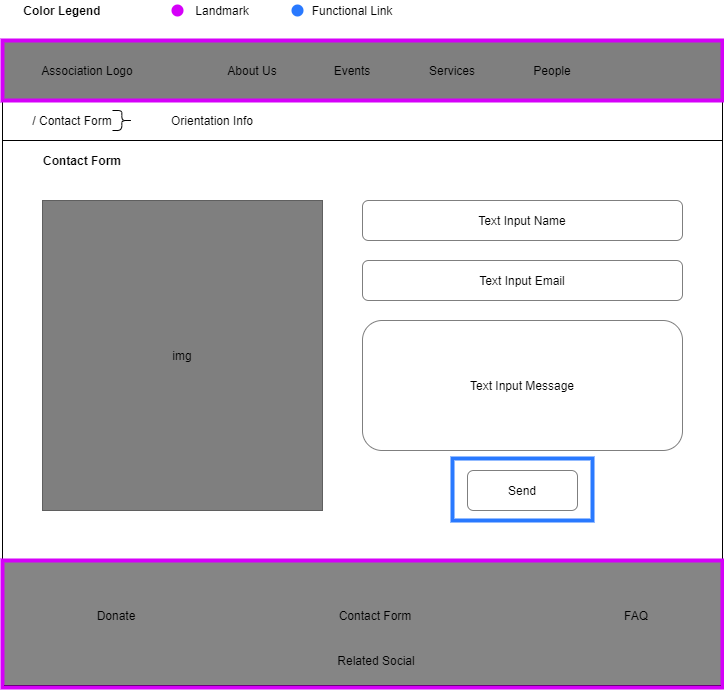

The diagram above was exported from draw.io. Its source (the exported page's mxGraphModel, read from the mxfile embedded in the PNG):
<mxGraphModel dx="1043" dy="517" grid="1" gridSize="10" guides="1" tooltips="1" connect="1" arrows="1" fold="1" page="1" pageScale="1" pageWidth="827" pageHeight="1169" math="0" shadow="0">
  <root>
    <mxCell id="0" />
    <mxCell id="1" parent="0" />
    <mxCell id="DDU2CZ-y-U2Bd8dDzV6b-77" value="&lt;span style=&quot;font-weight: normal&quot;&gt;&lt;font color=&quot;#000000&quot;&gt;&amp;nbsp; &amp;nbsp; &amp;nbsp; Functional Link&lt;/font&gt;&lt;/span&gt;" style="text;html=1;strokeColor=none;fillColor=none;align=center;verticalAlign=middle;whiteSpace=wrap;rounded=0;fontColor=#00C853;fontStyle=1" parent="1" vertex="1">
      <mxGeometry x="320" width="120" height="20" as="geometry" />
    </mxCell>
    <mxCell id="DDU2CZ-y-U2Bd8dDzV6b-1" value="" style="rounded=0;whiteSpace=wrap;html=1;fillColor=#000000;gradientColor=none;opacity=50;" parent="1" vertex="1">
      <mxGeometry x="40" y="40" width="720" height="60" as="geometry" />
    </mxCell>
    <mxCell id="DDU2CZ-y-U2Bd8dDzV6b-2" value="Association Logo" style="text;html=1;strokeColor=none;fillColor=none;align=center;verticalAlign=middle;whiteSpace=wrap;rounded=0;" parent="1" vertex="1">
      <mxGeometry x="60" y="60" width="130" height="20" as="geometry" />
    </mxCell>
    <mxCell id="DDU2CZ-y-U2Bd8dDzV6b-3" value="About Us" style="text;html=1;strokeColor=none;fillColor=none;align=center;verticalAlign=middle;whiteSpace=wrap;rounded=0;" parent="1" vertex="1">
      <mxGeometry x="240" y="60" width="100" height="20" as="geometry" />
    </mxCell>
    <mxCell id="DDU2CZ-y-U2Bd8dDzV6b-4" value="Events" style="text;html=1;strokeColor=none;fillColor=none;align=center;verticalAlign=middle;whiteSpace=wrap;rounded=0;" parent="1" vertex="1">
      <mxGeometry x="340" y="60" width="100" height="20" as="geometry" />
    </mxCell>
    <mxCell id="DDU2CZ-y-U2Bd8dDzV6b-5" value="Services" style="text;html=1;strokeColor=none;fillColor=none;align=center;verticalAlign=middle;whiteSpace=wrap;rounded=0;" parent="1" vertex="1">
      <mxGeometry x="440" y="60" width="100" height="20" as="geometry" />
    </mxCell>
    <mxCell id="DDU2CZ-y-U2Bd8dDzV6b-6" value="People" style="text;html=1;strokeColor=none;fillColor=none;align=center;verticalAlign=middle;whiteSpace=wrap;rounded=0;" parent="1" vertex="1">
      <mxGeometry x="540" y="60" width="100" height="20" as="geometry" />
    </mxCell>
    <mxCell id="DDU2CZ-y-U2Bd8dDzV6b-7" value="&lt;span style=&quot;font-weight: normal&quot;&gt;&lt;font color=&quot;#000000&quot;&gt;Landmark&lt;/font&gt;&lt;/span&gt;" style="text;html=1;strokeColor=none;fillColor=none;align=center;verticalAlign=middle;whiteSpace=wrap;rounded=0;fontColor=#00C853;fontStyle=1" parent="1" vertex="1">
      <mxGeometry x="200" width="120" height="20" as="geometry" />
    </mxCell>
    <mxCell id="DDU2CZ-y-U2Bd8dDzV6b-9" value="" style="rounded=0;whiteSpace=wrap;html=1;fillColor=#858585;gradientColor=none;" parent="1" vertex="1">
      <mxGeometry x="40" y="560" width="720" height="125" as="geometry" />
    </mxCell>
    <mxCell id="DDU2CZ-y-U2Bd8dDzV6b-10" value="Related Social" style="text;html=1;strokeColor=none;fillColor=none;align=center;verticalAlign=middle;whiteSpace=wrap;rounded=0;" parent="1" vertex="1">
      <mxGeometry x="349" y="650" width="130" height="20" as="geometry" />
    </mxCell>
    <mxCell id="DDU2CZ-y-U2Bd8dDzV6b-11" value="Contact Form" style="text;html=1;strokeColor=none;fillColor=none;align=center;verticalAlign=middle;whiteSpace=wrap;rounded=0;" parent="1" vertex="1">
      <mxGeometry x="348" y="605" width="130" height="20" as="geometry" />
    </mxCell>
    <mxCell id="DDU2CZ-y-U2Bd8dDzV6b-12" value="FAQ" style="text;html=1;strokeColor=none;fillColor=none;align=center;verticalAlign=middle;whiteSpace=wrap;rounded=0;" parent="1" vertex="1">
      <mxGeometry x="609" y="605" width="130" height="20" as="geometry" />
    </mxCell>
    <mxCell id="DDU2CZ-y-U2Bd8dDzV6b-13" value="Donate" style="text;html=1;strokeColor=none;fillColor=none;align=center;verticalAlign=middle;whiteSpace=wrap;rounded=0;" parent="1" vertex="1">
      <mxGeometry x="89" y="605" width="130" height="20" as="geometry" />
    </mxCell>
    <mxCell id="DDU2CZ-y-U2Bd8dDzV6b-14" value="" style="endArrow=none;html=1;entryX=0;entryY=1;entryDx=0;entryDy=0;exitX=0;exitY=0;exitDx=0;exitDy=0;" parent="1" source="DDU2CZ-y-U2Bd8dDzV6b-9" target="DDU2CZ-y-U2Bd8dDzV6b-1" edge="1">
      <mxGeometry width="50" height="50" relative="1" as="geometry">
        <mxPoint x="40" y="280" as="sourcePoint" />
        <mxPoint x="100" y="140" as="targetPoint" />
      </mxGeometry>
    </mxCell>
    <mxCell id="DDU2CZ-y-U2Bd8dDzV6b-15" value="" style="endArrow=none;html=1;entryX=0;entryY=1;entryDx=0;entryDy=0;exitX=1;exitY=0;exitDx=0;exitDy=0;" parent="1" source="DDU2CZ-y-U2Bd8dDzV6b-22" edge="1">
      <mxGeometry width="50" height="50" relative="1" as="geometry">
        <mxPoint x="760" y="520.0000000000001" as="sourcePoint" />
        <mxPoint x="760.0000000000005" y="100" as="targetPoint" />
      </mxGeometry>
    </mxCell>
    <mxCell id="DDU2CZ-y-U2Bd8dDzV6b-21" value="" style="rounded=0;whiteSpace=wrap;html=1;fillColor=none;strokeColor=#D500F9;strokeWidth=4;" parent="1" vertex="1">
      <mxGeometry x="40" y="40" width="720" height="60" as="geometry" />
    </mxCell>
    <mxCell id="DDU2CZ-y-U2Bd8dDzV6b-22" value="" style="rounded=0;whiteSpace=wrap;html=1;fillColor=none;strokeColor=#D500F9;strokeWidth=4;" parent="1" vertex="1">
      <mxGeometry x="40" y="560" width="720" height="127" as="geometry" />
    </mxCell>
    <mxCell id="DDU2CZ-y-U2Bd8dDzV6b-23" value="" style="endArrow=none;html=1;fontColor=#FF5131;" parent="1" edge="1">
      <mxGeometry width="50" height="50" relative="1" as="geometry">
        <mxPoint x="40" y="140" as="sourcePoint" />
        <mxPoint x="760" y="140" as="targetPoint" />
      </mxGeometry>
    </mxCell>
    <mxCell id="DDU2CZ-y-U2Bd8dDzV6b-25" value="/ Contact Form" style="text;html=1;strokeColor=none;fillColor=none;align=center;verticalAlign=middle;whiteSpace=wrap;rounded=0;fontColor=#000000;opacity=50;" parent="1" vertex="1">
      <mxGeometry x="60" y="110" width="100" height="20" as="geometry" />
    </mxCell>
    <mxCell id="DDU2CZ-y-U2Bd8dDzV6b-26" value="Contact Form" style="text;html=1;strokeColor=none;fillColor=none;align=center;verticalAlign=middle;whiteSpace=wrap;rounded=0;fontColor=#000000;opacity=50;fontStyle=1" parent="1" vertex="1">
      <mxGeometry x="40" y="150" width="160" height="20" as="geometry" />
    </mxCell>
    <mxCell id="DDU2CZ-y-U2Bd8dDzV6b-27" value="" style="shape=curlyBracket;whiteSpace=wrap;html=1;rounded=1;strokeColor=#000000;strokeWidth=1;fillColor=#000000;gradientColor=none;fontColor=#000000;rotation=-180;size=0.5333343505859375;" parent="1" vertex="1">
      <mxGeometry x="150" y="110" width="20" height="20" as="geometry" />
    </mxCell>
    <mxCell id="DDU2CZ-y-U2Bd8dDzV6b-28" value="Orientation Info" style="text;html=1;strokeColor=none;fillColor=none;align=center;verticalAlign=middle;whiteSpace=wrap;rounded=0;fontColor=#000000;opacity=50;" parent="1" vertex="1">
      <mxGeometry x="180" y="110" width="140" height="20" as="geometry" />
    </mxCell>
    <mxCell id="DDU2CZ-y-U2Bd8dDzV6b-73" value="Color Legend" style="text;html=1;strokeColor=none;fillColor=none;align=center;verticalAlign=middle;whiteSpace=wrap;rounded=0;fontColor=#000000;opacity=50;fontStyle=1" parent="1" vertex="1">
      <mxGeometry x="40" width="120" height="20" as="geometry" />
    </mxCell>
    <mxCell id="DDU2CZ-y-U2Bd8dDzV6b-75" value="" style="ellipse;whiteSpace=wrap;html=1;aspect=fixed;strokeColor=#D500F9;strokeWidth=2;fillColor=#d500f9;gradientColor=none;fontColor=#000000;align=center;" parent="1" vertex="1">
      <mxGeometry x="210" y="5" width="10" height="10" as="geometry" />
    </mxCell>
    <mxCell id="DDU2CZ-y-U2Bd8dDzV6b-76" value="" style="ellipse;whiteSpace=wrap;html=1;aspect=fixed;strokeColor=#2979FF;strokeWidth=2;fillColor=#2979ff;gradientColor=none;fontColor=#000000;align=center;" parent="1" vertex="1">
      <mxGeometry x="330" y="5" width="10" height="10" as="geometry" />
    </mxCell>
    <mxCell id="qFkU4iR-tJtT1cD_49eu-3" value="img" style="rounded=0;whiteSpace=wrap;html=1;fillColor=#000000;opacity=50;" vertex="1" parent="1">
      <mxGeometry x="80" y="200" width="280" height="310" as="geometry" />
    </mxCell>
    <mxCell id="qFkU4iR-tJtT1cD_49eu-4" value="Text Input Name" style="rounded=1;whiteSpace=wrap;html=1;fillColor=#FFFFFF;opacity=50;" vertex="1" parent="1">
      <mxGeometry x="400" y="200" width="320" height="40" as="geometry" />
    </mxCell>
    <mxCell id="qFkU4iR-tJtT1cD_49eu-5" value="Text Input Email" style="rounded=1;whiteSpace=wrap;html=1;fillColor=#FFFFFF;opacity=50;" vertex="1" parent="1">
      <mxGeometry x="400" y="260" width="320" height="40" as="geometry" />
    </mxCell>
    <mxCell id="qFkU4iR-tJtT1cD_49eu-6" value="Text Input Message" style="rounded=1;whiteSpace=wrap;html=1;fillColor=#FFFFFF;opacity=50;" vertex="1" parent="1">
      <mxGeometry x="400" y="320" width="320" height="130" as="geometry" />
    </mxCell>
    <mxCell id="qFkU4iR-tJtT1cD_49eu-7" value="Send" style="rounded=1;whiteSpace=wrap;html=1;fillColor=#FFFFFF;opacity=50;" vertex="1" parent="1">
      <mxGeometry x="505" y="470" width="110" height="40" as="geometry" />
    </mxCell>
    <mxCell id="qFkU4iR-tJtT1cD_49eu-8" value="" style="rounded=0;whiteSpace=wrap;html=1;fillColor=none;strokeColor=#2979FF;strokeWidth=4;" vertex="1" parent="1">
      <mxGeometry x="490" y="458" width="140" height="62" as="geometry" />
    </mxCell>
  </root>
</mxGraphModel>